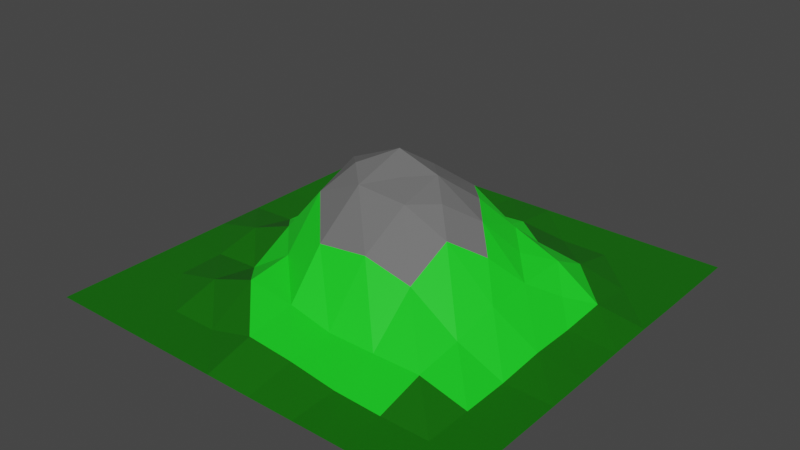 # Source: hill.blend  (saved by Blender 2.80.51; exported with 4.5.12 LTS)
import bpy
from mathutils import Matrix  # noqa: F401  (used for matrix-valued properties, if any)

bpy.ops.wm.read_factory_settings(use_empty=True)
scene = bpy.context.scene
scene.name = 'Scene'

# ---- collections
col_collection = bpy.data.collections.new('Collection'); scene.collection.children.link(col_collection)

# ---- materials (node trees are filled in below, after node groups)
mat_grasstop = bpy.data.materials.new('GrassTop')
mat_grasstop.use_transparent_shadow = False
mat_grasstop.roughness = 0.25
mat_grassbottom = bpy.data.materials.new('GrassBottom')
mat_grassbottom.use_transparent_shadow = False
mat_grassbottom.roughness = 0.25
mat_rock = bpy.data.materials.new('Rock')
mat_rock.use_transparent_shadow = False
mat_rock.roughness = 0.25

# ---- material node trees
mat_grasstop.use_nodes = True; mat_grasstop.node_tree.nodes.clear()
_N = mat_grasstop.node_tree.nodes; _L = mat_grasstop.node_tree.links
n0 = _N.new('ShaderNodeOutputMaterial'); n0.name = 'Material Output'; n0.location = (300, 300)
n1 = _N.new('ShaderNodeBsdfPrincipled'); n1.name = 'Principled BSDF'; n1.location = (10, 300)
n1.distribution = 'GGX'
n1.subsurface_method = 'BURLEY'
n1.inputs[0].default_value = (0.01031, 0.8, 0.01707, 1.0)
n1.inputs[3].default_value = 1.45
_L.new(n1.outputs[0], n0.inputs[0])
n0.is_active_output = True
mat_grassbottom.use_nodes = True; mat_grassbottom.node_tree.nodes.clear()
_N = mat_grassbottom.node_tree.nodes; _L = mat_grassbottom.node_tree.links
n0 = _N.new('ShaderNodeOutputMaterial'); n0.name = 'Material Output'; n0.location = (300, 300)
n1 = _N.new('ShaderNodeBsdfPrincipled'); n1.name = 'Principled BSDF'; n1.location = (10, 300)
n1.distribution = 'GGX'
n1.subsurface_method = 'BURLEY'
n1.inputs[0].default_value = (0.00528, 0.1424, 0.0003862, 1.0)
n1.inputs[3].default_value = 1.45
_L.new(n1.outputs[0], n0.inputs[0])
n0.is_active_output = True
mat_rock.use_nodes = True; mat_rock.node_tree.nodes.clear()
_N = mat_rock.node_tree.nodes; _L = mat_rock.node_tree.links
n0 = _N.new('ShaderNodeOutputMaterial'); n0.name = 'Material Output'; n0.location = (300, 300)
n1 = _N.new('ShaderNodeBsdfPrincipled'); n1.name = 'Principled BSDF'; n1.location = (10, 300)
n1.distribution = 'GGX'
n1.subsurface_method = 'BURLEY'
n1.inputs[0].default_value = (0.1574, 0.1574, 0.1574, 1.0)
n1.inputs[3].default_value = 1.45
_L.new(n1.outputs[0], n0.inputs[0])
n0.is_active_output = True

# ---- world
world_world = bpy.data.worlds.new('World'); scene.world = world_world
world_world.use_nodes = True; world_world.node_tree.nodes.clear()
_N = world_world.node_tree.nodes; _L = world_world.node_tree.links
n0 = _N.new('ShaderNodeOutputWorld'); n0.name = 'World Output'; n0.location = (300, 300)
n1 = _N.new('ShaderNodeBackground'); n1.name = 'Background'; n1.location = (10, 300)
n1.inputs[0].default_value = (0.05088, 0.05088, 0.05088, 1.0)
_L.new(n1.outputs[0], n0.inputs[0])
n0.is_active_output = True
world_world.color = (0.05088, 0.05088, 0.05088)
world_world.use_sun_shadow = False
world_world.sun_shadow_jitter_overblur = 0.0

# ---- meshes
me_hill1 = bpy.data.meshes.new('Hill1')
me_hill1.from_pydata([(-0.003088, 0.4716, 14.79), (20.2, 6.783, 2.368), (13.64, 0.03371, 8.303), (13.55, 7.084, 6.078), (6.624, 0.009635, 13.29), (6.809, 13.79, 4.91), (-7.164, 7.423, 13.32), (-7.292, -0.1022, 14.91), (-0.3271, 7.174, 14.29), (6.908, 7.326, 11.46), (30.0, 30.0, 0.0), (23.33, 30.0, 0.0), (16.67, 30.0, 0.0), (10.0, 30.0, 0.0), (3.333, 30.0, 0.0), (-3.333, 30.0, 0.0), (-10.0, 30.0, 0.0), (-16.67, 30.0, 0.0), (-23.33, 30.0, 0.0), (-30.0, 30.0, 0.0), (30.0, 23.33, 0.0), (23.33, 23.33, 0.0), (16.67, 23.33, 0.0), (10.0, 23.33, 0.0), (3.346, 23.35, 0.7427), (-3.333, 23.33, 0.301), (-10.0, 23.33, 0.1009), (-16.67, 23.33, 0.0), (-23.33, 23.33, 0.0), (-30.0, 23.33, 0.0), (30.0, 16.67, 0.0), (23.33, 16.67, 0.08644), (16.7, 16.77, 1.444), (10.01, 16.87, 2.391), (3.383, 16.76, 2.66), (-3.32, 16.93, 7.198), (-10.01, 16.67, 3.797), (-16.67, 16.67, 0.3437), (-23.33, 16.67, 0.0), (-30.0, 16.67, 0.0), (30.0, 10.0, 0.09107), (23.42, 10.02, 1.004), (17.18, 10.3, 4.816), (10.24, 10.85, 7.091), (3.509, 10.9, 11.0), (-3.806, 10.62, 12.63), (-10.34, 10.3, 7.755), (-16.76, 10.08, 3.783), (-23.33, 10.0, 0.01617), (-30.0, 10.0, 0.0), (30.0, 3.333, 0.08653), (23.33, 3.333, 0.5326), (16.89, 3.377, 4.552), (10.27, 3.456, 10.74), (3.119, 3.596, 14.88), (-3.463, 4.081, 16.59), (-11.07, 3.68, 13.39), (-16.67, 3.333, 2.72), (-23.33, 3.333, 0.2495), (-30.0, 3.333, 0.0), (30.0, -3.333, 0.0), (23.44, -3.333, 0.7184), (17.02, -3.405, 4.48), (10.12, -3.513, 10.8), (3.465, -3.308, 13.48), (-3.669, -3.601, 14.12), (-10.37, -3.553, 11.16), (-16.72, -3.344, 3.958), (-23.39, -3.325, 1.545), (-30.0, -3.333, 0.0), (30.0, -10.0, 0.0), (23.33, -10.0, 0.07259), (16.84, -10.02, 2.871), (10.08, -10.22, 7.638), (3.338, -10.44, 9.394), (-3.776, -10.65, 8.689), (-10.12, -10.05, 4.659), (-16.67, -10.0, 0.5015), (-23.34, -10.0, 0.1602), (-30.0, -10.0, 0.0), (30.0, -16.67, 0.0), (23.33, -16.67, 0.0), (16.67, -16.67, 1.71), (9.996, -16.76, 1.736), (3.263, -16.85, 1.857), (-3.212, -16.52, 2.99), (-10.01, -16.62, 3.95), (-16.78, -16.75, 1.638), (-23.33, -16.67, 0.06919), (-30.0, -16.67, 0.0), (30.0, -23.33, 0.0), (23.33, -23.33, 0.0), (16.67, -23.33, 0.0), (10.0, -23.33, 0.2695), (3.333, -23.33, 1.223), (-3.331, -23.34, 1.819), (-10.0, -23.33, 0.0), (-16.67, -23.33, 0.0), (-23.33, -23.33, 0.0), (-30.0, -23.33, 0.0), (30.0, -30.0, 0.0), (23.33, -30.0, 0.0), (16.67, -30.0, 0.0), (10.0, -30.0, 0.0), (3.333, -30.0, 0.0), (-3.333, -30.0, 0.0), (-10.0, -30.0, 0.0), (-16.67, -30.0, 0.0), (-23.33, -30.0, 0.0), (-30.0, -30.0, 0.0)], [], [(66, 57, 67), (67, 58, 68), (43, 3, 42), (61, 52, 62), (58, 49, 59), (56, 47, 57), (54, 4, 53), (34, 5, 33), (55, 0, 54), (47, 38, 48), (46, 37, 47), (44, 35, 45), (42, 33, 43), (40, 31, 41), (35, 26, 36), (34, 25, 35), (32, 23, 33), (31, 22, 32), (25, 16, 26), (24, 15, 25), (22, 13, 23), (77, 67, 68), (75, 65, 66), (68, 58, 59), (66, 56, 57), (65, 7, 66), (63, 4, 64), (61, 51, 52), (53, 2, 52), (57, 47, 48), (56, 46, 47), (54, 8, 55), (53, 9, 54), (51, 1, 52), (45, 8, 44), (50, 40, 41), (60, 51, 61), (56, 7, 55), (2, 62, 52), (41, 31, 32), (48, 39, 49), (1, 51, 41), (76, 66, 67), (38, 29, 39), (37, 28, 38), (7, 65, 55), (30, 20, 21), (30, 21, 31), (62, 2, 63), (28, 19, 29), (27, 18, 28), (26, 17, 27), (41, 32, 42), (45, 36, 46), (3, 43, 53), (21, 12, 22), (20, 11, 21), (108, 98, 99), (107, 97, 98), (106, 96, 97), (105, 95, 96), (104, 94, 95), (103, 93, 94), (102, 92, 93), (101, 91, 92), (100, 90, 91), (98, 88, 89), (97, 87, 88), (96, 86, 87), (95, 85, 86), (94, 84, 85), (93, 83, 84), (92, 82, 83), (91, 81, 82), (90, 80, 81), (88, 78, 79), (87, 77, 78), (86, 76, 77), (85, 75, 76), (84, 74, 75), (83, 73, 74), (82, 72, 73), (81, 71, 72), (80, 70, 71), (78, 68, 69), (57, 48, 58), (74, 64, 65), (73, 63, 64), (72, 62, 63), (71, 61, 62), (70, 60, 61), (68, 59, 69), (52, 3, 53), (60, 50, 51), (58, 48, 49), (43, 5, 44), (48, 38, 39), (55, 6, 56), (46, 6, 45), (38, 28, 29), (37, 27, 28), (4, 54, 64), (64, 0, 65), (28, 18, 19), (27, 17, 18), (26, 16, 17), (44, 9, 43), (33, 23, 24), (23, 14, 24), (20, 10, 11), (42, 1, 41), (5, 34, 44), (36, 26, 27), (8, 54, 44), (50, 41, 51), (36, 27, 37), (23, 13, 14), (7, 56, 66), (9, 44, 54), (9, 53, 43), (5, 43, 33), (33, 24, 34), (3, 52, 42), (67, 57, 58), (4, 63, 53), (8, 45, 55), (0, 55, 65), (0, 64, 54), (1, 42, 52), (21, 11, 12), (2, 53, 63), (46, 36, 37), (6, 46, 56), (6, 55, 45), (47, 37, 38), (45, 35, 36), (44, 34, 35), (22, 12, 13), (24, 14, 15), (25, 15, 16), (31, 21, 22), (32, 22, 23), (34, 24, 25), (35, 25, 26), (40, 30, 31), (42, 32, 33), (77, 68, 78), (76, 67, 77), (75, 66, 76), (70, 61, 71), (71, 62, 72), (72, 63, 73), (73, 64, 74), (74, 65, 75), (78, 69, 79), (80, 71, 81), (81, 72, 82), (82, 73, 83), (83, 74, 84), (84, 75, 85), (85, 76, 86), (86, 77, 87), (87, 78, 88), (88, 79, 89), (90, 81, 91), (91, 82, 92), (92, 83, 93), (93, 84, 94), (94, 85, 95), (95, 86, 96), (96, 87, 97), (97, 88, 98), (98, 89, 99), (100, 91, 101), (101, 92, 102), (102, 93, 103), (103, 94, 104), (104, 95, 105), (105, 96, 106), (106, 97, 107), (107, 98, 108), (108, 99, 109)])
me_hill1.polygons.foreach_set('material_index', [0, 1, 0, 0, 1, 0, 2, 0, 2, 0, 0, 0, 0, 1, 0, 0, 1, 1, 1, 1, 1, 1, 2, 1, 0, 2, 2, 0, 0, 0, 0, 2, 2, 0, 2, 1, 1, 2, 0, 1, 1, 0, 0, 1, 1, 2, 1, 1, 0, 1, 1, 1, 0, 0, 0, 1, 1, 1, 1, 1, 1, 1, 1, 1, 1, 1, 1, 1, 1, 0, 0, 0, 0, 1, 1, 1, 1, 0, 0, 0, 0, 0, 0, 1, 1, 0, 2, 2, 0, 0, 1, 1, 0, 1, 1, 0, 1, 2, 0, 1, 1, 2, 2, 1, 1, 1, 0, 1, 1, 1, 0, 0, 0, 2, 1, 0, 1, 2, 2, 0, 0, 0, 0, 0, 2, 2, 2, 2, 0, 1, 2, 0, 0, 2, 0, 0, 0, 1, 1, 1, 1, 1, 0, 0, 1, 0, 1, 0, 0, 1, 0, 0, 2, 2, 1, 1, 0, 0, 0, 0, 0, 1, 1, 1, 1, 1, 0, 0, 0, 1, 1, 1, 1, 1, 1, 1, 1, 1, 1, 1, 1, 1])
_uv = me_hill1.uv_layers.new(name='UVMap')
_uv.uv.foreach_set('vector', [0.0, 0.0, 0.0, 0.0, 0.0, 0.0, 0.0, 0.0, 0.0, 0.0, 0.0, 0.0, 0.0, 0.0, 0.0, 0.0, 0.0, 0.0, 0.0, 0.0, 0.0, 0.0, 0.0, 0.0, 0.0, 0.0, 0.0, 0.0, 0.0, 0.0, 0.0, 0.0, 0.0, 0.0, 0.0, 0.0, 0.0, 0.0, 0.0, 0.0, 0.0, 0.0, 0.0, 0.0, 0.0, 0.0, 0.0, 0.0, 0.0, 0.0, 0.0, 0.0, 0.0, 0.0, 0.0, 0.0, 0.0, 0.0, 0.0, 0.0, 0.0, 0.0, 0.0, 0.0, 0.0, 0.0, 0.0, 0.0, 0.0, 0.0, 0.0, 0.0, 0.0, 0.0, 0.0, 0.0, 0.0, 0.0, 0.0, 0.0, 0.0, 0.0, 0.0, 0.0, 0.0, 0.0, 0.0, 0.0, 0.0, 0.0, 0.0, 0.0, 0.0, 0.0, 0.0, 0.0, 0.0, 0.0, 0.0, 0.0, 0.0, 0.0, 0.0, 0.0, 0.0, 0.0, 0.0, 0.0, 0.0, 0.0, 0.0, 0.0, 0.0, 0.0, 0.0, 0.0, 0.0, 0.0, 0.0, 0.0, 0.0, 0.0, 0.0, 0.0, 0.0, 0.0, 0.0, 0.0, 0.0, 0.0, 0.0, 0.0, 0.0, 0.0, 0.0, 0.0, 0.0, 0.0, 0.0, 0.0, 0.0, 0.0, 0.0, 0.0, 0.0, 0.0, 0.0, 0.0, 0.0, 0.0, 0.0, 0.0, 0.0, 0.0, 0.0, 0.0, 0.0, 0.0, 0.0, 0.0, 0.0, 0.0, 0.0, 0.0, 0.0, 0.0, 0.0, 0.0, 0.0, 0.0, 0.0, 0.0, 0.0, 0.0, 0.0, 0.0, 0.0, 0.0, 0.0, 0.0, 0.0, 0.0, 0.0, 0.0, 0.0, 0.0, 0.0, 0.0, 0.0, 0.0, 0.0, 0.0, 0.0, 0.0, 0.0, 0.0, 0.0, 0.0, 0.0, 0.0, 0.0, 0.0, 0.0, 0.0, 0.0, 0.0, 0.0, 0.0, 0.0, 0.0, 0.0, 0.0, 0.0, 0.0, 0.0, 0.0, 1.0, 0.4444, 0.8889, 0.5556, 0.8889, 0.4444, 0.0, 0.0, 0.0, 0.0, 0.0, 0.0, 0.0, 0.0, 0.0, 0.0, 0.0, 0.0, 0.0, 0.0, 0.0, 0.0, 0.0, 0.0, 0.1111, 0.6667, 0.0, 0.7778, 0.0, 0.6667, 0.0, 0.0, 0.0, 0.0, 0.0, 0.0, 0.0, 0.0, 0.0, 0.0, 0.0, 0.0, 0.1111, 0.7778, 0.0, 0.8889, 0.0, 0.7778, 0.2222, 0.7778, 0.1111, 0.8889, 0.1111, 0.7778, 0.0, 0.0, 0.0, 0.0, 0.0, 0.0, 0.0, 0.0, 0.0, 0.0, 0.0, 0.0, 0.0, 0.0, 0.0, 0.0, 0.0, 0.0, 0.0, 0.0, 0.0, 0.0, 0.0, 0.0, 0.1111, 0.8889, 0.0, 1.0, 0.0, 0.8889, 0.2222, 0.8889, 0.1111, 1.0, 0.1111, 0.8889, 0.3333, 0.8889, 0.2222, 1.0, 0.2222, 0.8889, 0.0, 0.0, 0.0, 0.0, 0.0, 0.0, 0.0, 0.0, 0.0, 0.0, 0.0, 0.0, 0.0, 0.0, 0.0, 0.0, 0.0, 0.0, 0.0, 0.0, 0.0, 0.0, 0.0, 0.0, 1.0, 0.8889, 0.8889, 1.0, 0.8889, 0.8889, 0.1111, 0.0, 0.1111, 0.1111, 0.0, 0.1111, 0.2222, 0.0, 0.2222, 0.1111, 0.1111, 0.1111, 0.3333, 0.0, 0.3333, 0.1111, 0.2222, 0.1111, 0.4444, 0.0, 0.4444, 0.1111, 0.3333, 0.1111, 0.5556, 0.0, 0.5556, 0.1111, 0.4444, 0.1111, 0.6667, 0.0, 0.6667, 0.1111, 0.5556, 0.1111, 0.7778, 0.0, 0.7778, 0.1111, 0.6667, 0.1111, 0.8889, 0.0, 0.8889, 0.1111, 0.7778, 0.1111, 1.0, 0.0, 1.0, 0.1111, 0.8889, 0.1111, 0.1111, 0.1111, 0.1111, 0.2222, 0.0, 0.2222, 0.2222, 0.1111, 0.2222, 0.2222, 0.1111, 0.2222, 0.3333, 0.1111, 0.3333, 0.2222, 0.2222, 0.2222, 0.4444, 0.1111, 0.4444, 0.2222, 0.3333, 0.2222, 0.5556, 0.1111, 0.5556, 0.2222, 0.4444, 0.2222, 0.6667, 0.1111, 0.6667, 0.2222, 0.5556, 0.2222, 0.7778, 0.1111, 0.7778, 0.2222, 0.6667, 0.2222, 0.8889, 0.1111, 0.8889, 0.2222, 0.7778, 0.2222, 1.0, 0.1111, 1.0, 0.2222, 0.8889, 0.2222, 0.1111, 0.2222, 0.1111, 0.3333, 0.0, 0.3333, 0.2222, 0.2222, 0.2222, 0.3333, 0.1111, 0.3333, 0.3333, 0.2222, 0.3333, 0.3333, 0.2222, 0.3333, 0.4444, 0.2222, 0.4444, 0.3333, 0.3333, 0.3333, 0.5556, 0.2222, 0.5556, 0.3333, 0.4444, 0.3333, 0.6667, 0.2222, 0.6667, 0.3333, 0.5556, 0.3333, 0.7778, 0.2222, 0.7778, 0.3333, 0.6667, 0.3333, 0.8889, 0.2222, 0.8889, 0.3333, 0.7778, 0.3333, 1.0, 0.2222, 1.0, 0.3333, 0.8889, 0.3333, 0.1111, 0.3333, 0.1111, 0.4444, 0.0, 0.4444, 0.0, 0.0, 0.0, 0.0, 0.0, 0.0, 0.5556, 0.3333, 0.5556, 0.4444, 0.4444, 0.4444, 0.6667, 0.3333, 0.6667, 0.4444, 0.5556, 0.4444, 0.7778, 0.3333, 0.7778, 0.4444, 0.6667, 0.4444, 0.8889, 0.3333, 0.8889, 0.4444, 0.7778, 0.4444, 1.0, 0.3333, 1.0, 0.4444, 0.8889, 0.4444, 0.0, 0.0, 0.0, 0.0, 0.0, 0.0, 0.0, 0.0, 0.0, 0.0, 0.0, 0.0, 1.0, 0.4444, 1.0, 0.5556, 0.8889, 0.5556, 0.0, 0.0, 0.0, 0.0, 0.0, 0.0, 0.0, 0.0, 0.0, 0.0, 0.0, 0.0, 0.1111, 0.6667, 0.1111, 0.7778, 0.0, 0.7778, 0.0, 0.0, 0.0, 0.0, 0.0, 0.0, 0.0, 0.0, 0.0, 0.0, 0.0, 0.0, 0.1111, 0.7778, 0.1111, 0.8889, 0.0, 0.8889, 0.2222, 0.7778, 0.2222, 0.8889, 0.1111, 0.8889, 0.0, 0.0, 0.0, 0.0, 0.0, 0.0, 0.0, 0.0, 0.0, 0.0, 0.0, 0.0, 0.1111, 0.8889, 0.1111, 1.0, 0.0, 1.0, 0.2222, 0.8889, 0.2222, 1.0, 0.1111, 1.0, 0.3333, 0.8889, 0.3333, 1.0, 0.2222, 1.0, 0.0, 0.0, 0.0, 0.0, 0.0, 0.0, 0.0, 0.0, 0.0, 0.0, 0.0, 0.0, 0.0, 0.0, 0.0, 0.0, 0.0, 0.0, 1.0, 0.8889, 1.0, 1.0, 0.8889, 1.0, 0.0, 0.0, 0.0, 0.0, 0.0, 0.0, 0.0, 0.0, 0.0, 0.0, 0.0, 0.0, 0.0, 0.0, 0.0, 0.0, 0.0, 0.0, 0.0, 0.0, 0.0, 0.0, 0.0, 0.0, 0.0, 0.0, 0.0, 0.0, 0.0, 0.0, 0.0, 0.0, 0.0, 0.0, 0.0, 0.0, 0.0, 0.0, 0.0, 0.0, 0.0, 0.0, 0.0, 0.0, 0.0, 0.0, 0.0, 0.0, 0.0, 0.0, 0.0, 0.0, 0.0, 0.0, 0.0, 0.0, 0.0, 0.0, 0.0, 0.0, 0.0, 0.0, 0.0, 0.0, 0.0, 0.0, 0.0, 0.0, 0.0, 0.0, 0.0, 0.0, 0.0, 0.0, 0.0, 0.0, 0.0, 0.0, 0.0, 0.0, 0.0, 0.0, 0.0, 0.0, 0.0, 0.0, 0.0, 0.0, 0.0, 0.0, 0.0, 0.0, 0.0, 0.0, 0.0, 0.0, 0.0, 0.0, 0.0, 0.0, 0.0, 0.0, 0.0, 0.0, 0.0, 0.0, 0.0, 0.0, 0.0, 0.0, 0.0, 0.0, 0.0, 0.0, 0.0, 0.0, 0.0, 0.0, 0.0, 0.0, 0.0, 0.0, 0.0, 0.0, 0.0, 0.0, 0.0, 0.0, 0.0, 0.0, 0.0, 0.0, 0.0, 0.0, 0.0, 0.0, 0.0, 0.0, 0.0, 0.0, 0.0, 0.0, 0.0, 0.0, 0.0, 0.0, 0.0, 0.0, 0.0, 0.0, 0.0, 0.0, 0.0, 0.0, 0.0, 0.0, 0.0, 0.0, 0.0, 0.0, 0.0, 0.0, 0.0, 0.0, 0.0, 0.0, 0.0, 0.0, 0.0, 0.0, 0.0, 0.0, 0.0, 0.0, 0.0, 0.0, 0.0, 0.0, 0.0, 0.0, 0.0, 0.0, 0.0, 0.0, 0.0, 0.0, 0.0, 0.0, 0.0, 0.0, 0.0, 0.0, 0.0, 0.0, 0.0, 0.0, 0.0, 0.0, 0.0, 0.0, 0.0, 0.0, 0.0, 0.0, 0.0, 0.0, 0.0, 0.0, 0.0, 0.0, 0.0, 0.0, 0.0, 0.0, 0.0, 0.0, 0.0, 0.0, 0.0, 0.0, 0.0, 0.0, 0.0, 0.0, 0.0, 0.0, 0.0, 0.0, 0.0, 0.0, 0.0, 0.0, 0.0, 0.0, 1.0, 0.3333, 0.8889, 0.4444, 0.8889, 0.3333, 0.8889, 0.3333, 0.7778, 0.4444, 0.7778, 0.3333, 0.7778, 0.3333, 0.6667, 0.4444, 0.6667, 0.3333, 0.6667, 0.3333, 0.5556, 0.4444, 0.5556, 0.3333, 0.5556, 0.3333, 0.4444, 0.4444, 0.4444, 0.3333, 0.1111, 0.3333, 0.0, 0.4444, 0.0, 0.3333, 1.0, 0.2222, 0.8889, 0.3333, 0.8889, 0.2222, 0.8889, 0.2222, 0.7778, 0.3333, 0.7778, 0.2222, 0.7778, 0.2222, 0.6667, 0.3333, 0.6667, 0.2222, 0.6667, 0.2222, 0.5556, 0.3333, 0.5556, 0.2222, 0.5556, 0.2222, 0.4444, 0.3333, 0.4444, 0.2222, 0.4444, 0.2222, 0.3333, 0.3333, 0.3333, 0.2222, 0.3333, 0.2222, 0.2222, 0.3333, 0.2222, 0.2222, 0.2222, 0.2222, 0.1111, 0.3333, 0.1111, 0.2222, 0.1111, 0.2222, 0.0, 0.3333, 0.0, 0.2222, 1.0, 0.1111, 0.8889, 0.2222, 0.8889, 0.1111, 0.8889, 0.1111, 0.7778, 0.2222, 0.7778, 0.1111, 0.7778, 0.1111, 0.6667, 0.2222, 0.6667, 0.1111, 0.6667, 0.1111, 0.5556, 0.2222, 0.5556, 0.1111, 0.5556, 0.1111, 0.4444, 0.2222, 0.4444, 0.1111, 0.4444, 0.1111, 0.3333, 0.2222, 0.3333, 0.1111, 0.3333, 0.1111, 0.2222, 0.2222, 0.2222, 0.1111, 0.2222, 0.1111, 0.1111, 0.2222, 0.1111, 0.1111, 0.1111, 0.1111, 0.0, 0.2222, 0.0, 0.1111, 1.0, 0.0, 0.8889, 0.1111, 0.8889, 0.0, 0.8889, 0.0, 0.7778, 0.1111, 0.7778, 0.0, 0.7778, 0.0, 0.6667, 0.1111, 0.6667, 0.0, 0.6667, 0.0, 0.5556, 0.1111, 0.5556, 0.0, 0.5556, 0.0, 0.4444, 0.1111, 0.4444, 0.0, 0.4444, 0.0, 0.3333, 0.1111, 0.3333, 0.0, 0.3333, 0.0, 0.2222, 0.1111, 0.2222, 0.0, 0.2222, 0.0, 0.1111, 0.1111, 0.1111, 0.0, 0.1111, 0.0, 0.0, 0.1111, 0.0, 0.0])
me_hill1.materials.append(mat_grasstop)
me_hill1.materials.append(mat_grassbottom)
me_hill1.materials.append(mat_rock)
me_hill1.use_remesh_preserve_volume = False
me_hill1.use_remesh_preserve_attributes = False
me_hill1.use_mirror_vertex_groups = False
me_hill1.update()

# ---- objects
ob_hill1 = bpy.data.objects.new('Hill1', me_hill1)

# ---- transforms, parenting, visibility, modifiers, constraints
ob_hill1.location = (0.0, 0.0, 0.0)
ob_hill1.lineart.crease_threshold = 0.0

# ---- collection membership
col_collection.objects.link(ob_hill1)

# ---- scene / render settings (as saved in the file)
scene.frame_start = 1; scene.frame_end = 250; scene.frame_set(1)
scene.render.engine = 'BLENDER_EEVEE_NEXT'
scene.cycles.use_denoising = False
scene.cycles.samples = 128
scene.cycles.sampling_pattern = 'TABULATED_SOBOL'
scene.cycles.use_adaptive_sampling = False
scene.cycles.use_light_tree = False
scene.view_settings.view_transform = 'Filmic'
bpy.context.view_layer.update()

# ---- added for rendering (the .blend has no active camera and no usable light): camera, sun
cam_auto = bpy.data.cameras.new('AutoCamera')
cam_auto.lens = 50.0
cam_auto.sensor_width = 36.0
cam_auto.clip_end = 1403.9
ob_auto_camera = bpy.data.objects.new('AutoCamera', cam_auto)
scene.collection.objects.link(ob_auto_camera)
ob_auto_camera.location = (79.9948, -95.9937, 72.2919)
ob_auto_camera.rotation_euler = (1.09748, -7.21219e-08, 0.694738)
scene.camera = ob_auto_camera
light_auto_sun = bpy.data.lights.new('AutoSun', 'SUN')
light_auto_sun.energy = 3.0
light_auto_sun.angle = 0.0523599
ob_auto_sun = bpy.data.objects.new('AutoSun', light_auto_sun)
scene.collection.objects.link(ob_auto_sun)
ob_auto_sun.rotation_euler = (0.872665, 0.174533, 0.523599)
bpy.context.view_layer.update()
